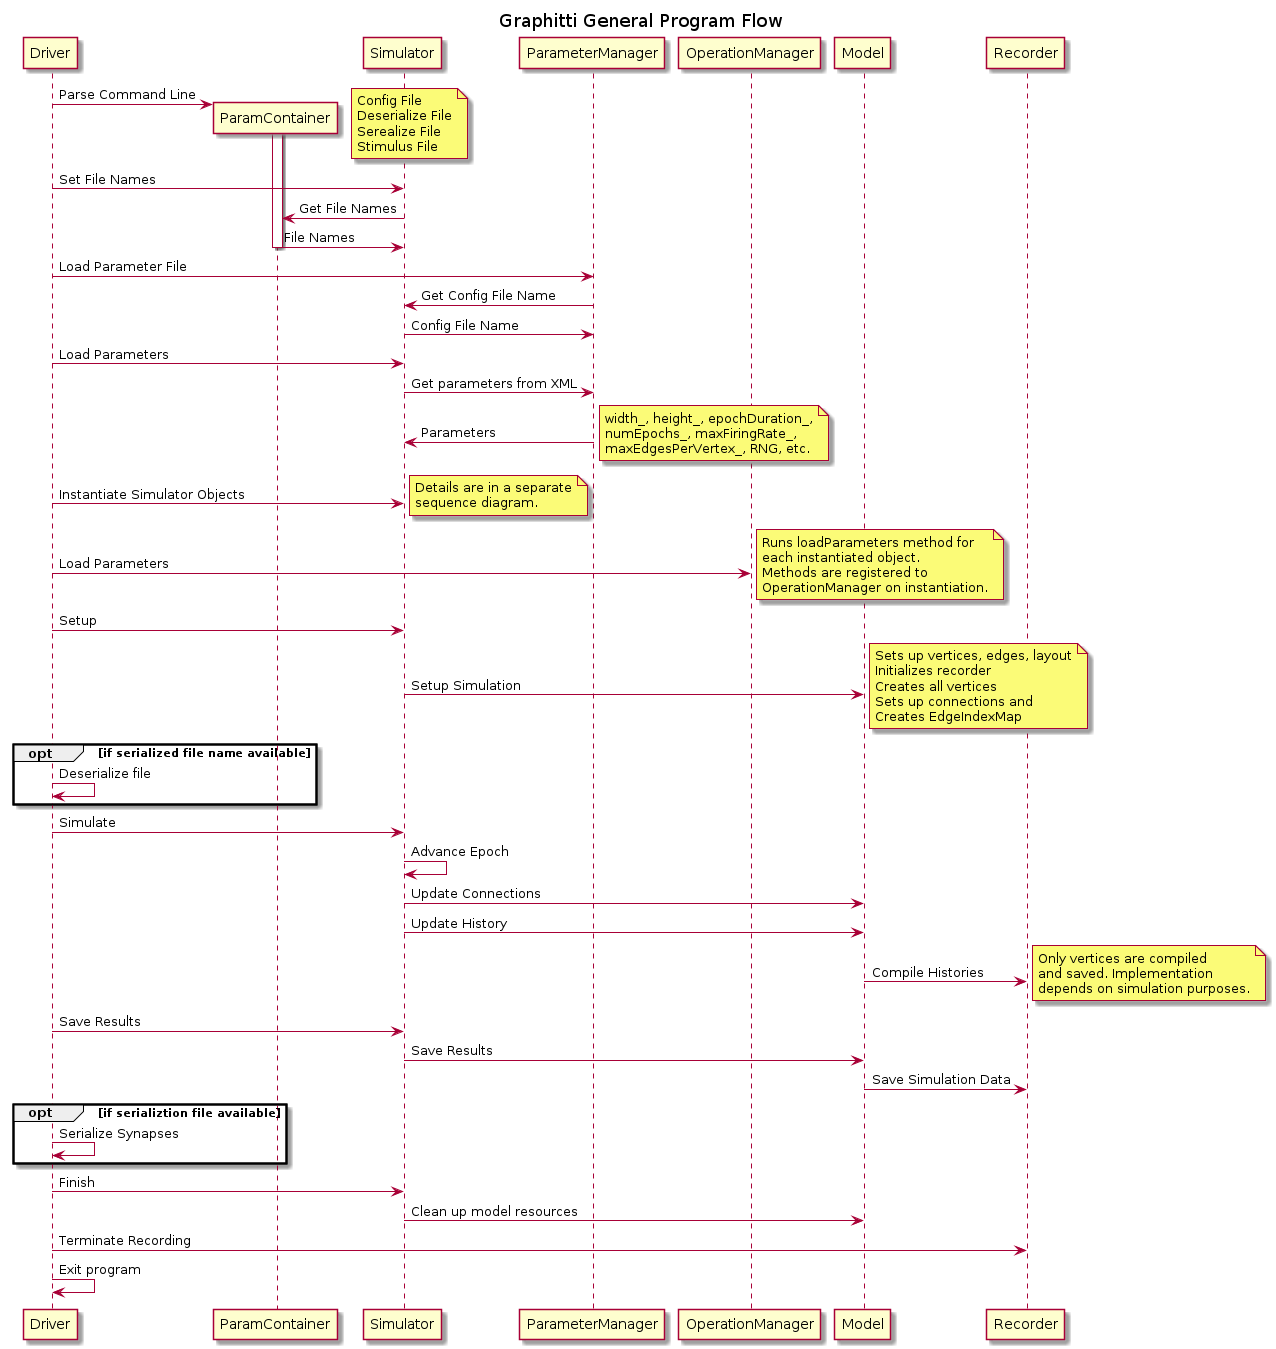

The diagram above was rendered by PlantUML. Its source (embedded in the PNG):
@startuml topLevelFlow

title Graphitti General Program Flow

Driver -> ParamContainer **: Parse Command Line
activate ParamContainer
note right
    Config File
    Deserialize File
    Serealize File
    Stimulus File
end note

Driver -> Simulator: Set File Names
Simulator -> ParamContainer: Get File Names
ParamContainer -> Simulator: File Names
deactivate ParamContainer

Driver -> ParameterManager: Load Parameter File
ParameterManager -> Simulator: Get Config File Name
Simulator -> ParameterManager: Config File Name
Driver -> Simulator: Load Parameters
Simulator -> ParameterManager: Get parameters from XML
ParameterManager -> Simulator: Parameters
note right
    width_, height_, epochDuration_,
    numEpochs_, maxFiringRate_,
    maxEdgesPerVertex_, RNG, etc.
end note

Driver -> Simulator: Instantiate Simulator Objects
note right
    Details are in a separate
    sequence diagram.
end note

Driver -> OperationManager: Load Parameters
note right
    Runs loadParameters method for
    each instantiated object.
    Methods are registered to
    OperationManager on instantiation.
end note

Driver -> Simulator: Setup
Simulator -> Model: Setup Simulation
note right
    Sets up vertices, edges, layout
    Initializes recorder
    Creates all vertices
    Sets up connections and
    Creates EdgeIndexMap
end note

opt if serialized file name available
    Driver -> Driver: Deserialize file
end

Driver -> Simulator: Simulate
Simulator -> Simulator: Advance Epoch
Simulator -> Model: Update Connections
Simulator -> Model: Update History
Model -> Recorder: Compile Histories
note right
    Only vertices are compiled
    and saved. Implementation
    depends on simulation purposes.
end note

Driver -> Simulator: Save Results
Simulator -> Model: Save Results
Model -> Recorder: Save Simulation Data

opt if serializtion file available
    Driver -> Driver: Serialize Synapses
end

Driver -> Simulator: Finish
Simulator -> Model: Clean up model resources
Driver -> Recorder: Terminate Recording
Driver -> Driver: Exit program

@enduml